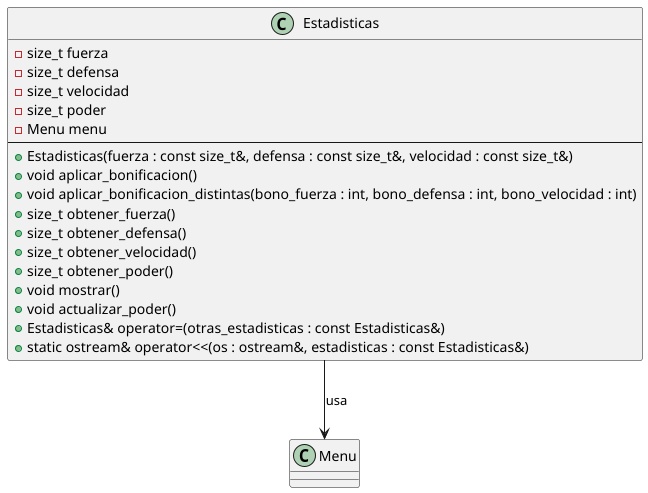

The diagram above was rendered by PlantUML. Its source (embedded in the PNG):
@startuml
'https://plantuml.com/class-diagram
class Menu

class Estadisticas {
    - size_t fuerza
    - size_t defensa
    - size_t velocidad
    - size_t poder
    - Menu menu
    ---
    + Estadisticas(fuerza : const size_t&, defensa : const size_t&, velocidad : const size_t&)
    + void aplicar_bonificacion()
    + void aplicar_bonificacion_distintas(bono_fuerza : int, bono_defensa : int, bono_velocidad : int)
    + size_t obtener_fuerza()
    + size_t obtener_defensa()
    + size_t obtener_velocidad()
    + size_t obtener_poder()
    + void mostrar()
    + void actualizar_poder()
    + Estadisticas& operator=(otras_estadisticas : const Estadisticas&)
    + static ostream& operator<<(os : ostream&, estadisticas : const Estadisticas&)
}

' Relaciones
Estadisticas --> Menu : "usa"

@enduml